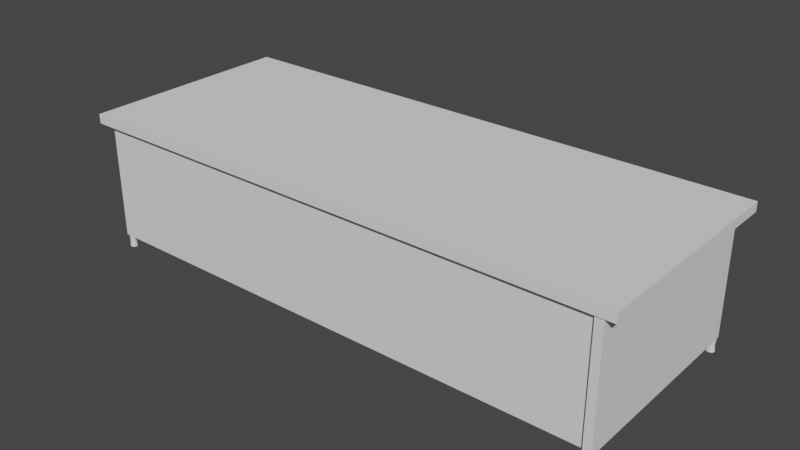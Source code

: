 # Source: Masa.blend  (saved by Blender 2.93.20; exported with 4.5.12 LTS)
import bpy
from mathutils import Matrix  # noqa: F401  (used for matrix-valued properties, if any)

bpy.ops.wm.read_factory_settings(use_empty=True)
scene = bpy.context.scene
scene.name = 'Scene'

# ---- collections
col_collection = bpy.data.collections.new('Collection'); scene.collection.children.link(col_collection)

# ---- world
world_world = bpy.data.worlds.new('World'); scene.world = world_world
world_world.use_nodes = True; world_world.node_tree.nodes.clear()
_N = world_world.node_tree.nodes; _L = world_world.node_tree.links
n0 = _N.new('ShaderNodeOutputWorld'); n0.name = 'World Output'; n0.location = (300, 300)
n1 = _N.new('ShaderNodeBackground'); n1.name = 'Background'; n1.location = (10, 300)
n1.inputs[0].default_value = (0.05088, 0.05088, 0.05088, 1.0)
_L.new(n1.outputs[0], n0.inputs[0])
n0.is_active_output = True
world_world.color = (0.05088, 0.05088, 0.05088)
world_world.use_sun_shadow = False
world_world.sun_shadow_jitter_overblur = 0.0

# ---- meshes
me_cube_009 = bpy.data.meshes.new('Cube.009')
me_cube_009.from_pydata([(-1.0, -1.0, -1.0), (-1.0, -1.0, 28.71), (-1.0, 1.0, -1.0), (-1.0, 1.0, 28.71), (1.0, -1.0, -1.0), (1.0, -1.0, 28.71), (1.0, 1.0, -1.0), (1.0, 1.0, 28.71), (133.9, -1.763, -4.287), (134.1, -1.605, -4.287), (134.3, -1.369, -4.287), (134.4, -1.091, -4.287), (134.3, -0.8119, -4.287), (134.1, -0.5757, -4.287), (133.9, -0.4178, -4.287), (133.5, -0.3624, -4.287), (133.2, -0.4178, -4.287), (132.9, -0.5757, -4.287), (132.8, -0.8119, -4.287), (132.7, -1.091, -4.287), (132.8, -1.369, -4.287), (132.9, -1.605, -4.287), (133.2, -1.763, -4.287), (133.5, -1.819, -4.287), (-1.0, -50.93, -1.0), (-1.0, -50.93, 28.71), (-1.0, -48.93, -1.0), (-1.0, -48.93, 28.71), (132.6, -50.93, -1.0), (132.6, -50.93, 28.71), (1.0, -48.93, -1.0), (1.0, -48.93, 28.71), (-0.06603, 0.8986, -4.215), (-0.06603, 0.8986, -1.074), (0.3155, 0.8254, -4.215), (0.3155, 0.8254, -1.074), (0.639, 0.617, -4.215), (0.639, 0.617, -1.074), (0.8551, 0.3052, -4.215), (0.8551, 0.3052, -1.074), (0.931, -0.06262, -4.215), (0.931, -0.06262, -1.074), (0.8551, -0.4305, -4.215), (0.8551, -0.4305, -1.074), (0.639, -0.7423, -4.215), (0.639, -0.7423, -1.074), (0.3155, -0.9506, -4.215), (0.3155, -0.9506, -1.074), (-0.06603, -1.024, -4.215), (-0.06603, -1.024, -1.074), (-0.4476, -0.9506, -4.215), (-0.4476, -0.9506, -1.074), (-0.771, -0.7423, -4.215), (-0.771, -0.7423, -1.074), (-0.9872, -0.4305, -4.215), (-0.9872, -0.4305, -1.074), (-1.063, -0.06262, -4.215), (-1.063, -0.06262, -1.074), (-0.9872, 0.3052, -4.215), (-0.9872, 0.3052, -1.074), (-0.771, 0.617, -4.215), (-0.771, 0.617, -1.074), (-0.4476, 0.8254, -4.215), (-0.4476, 0.8254, -1.074), (-0.06603, 0.7547, -2.633), (0.2584, 0.6925, -2.633), (0.5335, 0.5153, -2.633), (0.7173, 0.2502, -2.633), (0.7818, -0.06262, -2.633), (0.7173, -0.3754, -2.633), (0.5335, -0.6406, -2.633), (0.2584, -0.8178, -2.633), (-0.06603, -0.88, -2.633), (-0.3905, -0.8178, -2.633), (-0.6655, -0.6406, -2.633), (-0.8493, -0.3754, -2.633), (-0.9139, -0.06262, -2.633), (-0.8493, 0.2502, -2.633), (-0.6655, 0.5153, -2.633), (-0.3905, 0.6925, -2.633), (-0.06603, 0.8227, -0.9815), (0.2854, 0.7553, -0.9815), (0.5833, 0.5634, -0.9815), (0.7824, 0.2762, -0.9815), (0.8523, -0.06262, -0.9815), (0.7824, -0.4014, -0.9815), (0.5833, -0.6886, -0.9815), (0.2854, -0.8805, -0.9815), (-0.06603, -0.9479, -0.9815), (-0.4174, -0.8805, -0.9815), (-0.7154, -0.6886, -0.9815), (-0.9144, -0.4014, -0.9815), (-0.9843, -0.06262, -0.9815), (-0.9144, 0.2762, -0.9815), (-0.7154, 0.5634, -0.9815), (-0.4174, 0.7553, -0.9815), (-0.06603, 0.7413, -4.287), (0.2531, 0.6802, -4.287), (0.5237, 0.5059, -4.287), (0.7044, 0.245, -4.287), (0.7679, -0.06262, -4.287), (0.7044, -0.3703, -4.287), (0.5237, -0.6311, -4.287), (0.2531, -0.8054, -4.287), (-0.06603, -0.8666, -4.287), (-0.3852, -0.8054, -4.287), (-0.6557, -0.6311, -4.287), (-0.8365, -0.3703, -4.287), (-0.9, -0.06262, -4.287), (-0.8365, 0.245, -4.287), (-0.6557, 0.5059, -4.287), (-0.3852, 0.6802, -4.287), (133.9, -1.831, -0.9815), (134.2, -1.658, -0.9815), (134.4, -1.397, -0.9815), (134.4, -1.091, -0.9815), (134.4, -0.7837, -0.9815), (134.2, -0.5236, -0.9815), (133.9, -0.3498, -0.9815), (133.5, -0.2888, -0.9815), (133.2, -0.3498, -0.9815), (132.9, -0.5236, -0.9815), (132.7, -0.7837, -0.9815), (132.6, -1.091, -0.9815), (132.7, -1.397, -0.9815), (132.9, -1.658, -0.9815), (133.2, -1.831, -0.9815), (133.5, -1.892, -0.9815), (133.9, -1.774, -2.633), (134.1, -1.614, -2.633), (134.3, -1.374, -2.633), (134.4, -1.091, -2.633), (134.3, -0.8073, -2.633), (134.1, -0.5671, -2.633), (133.9, -0.4066, -2.633), (133.5, -0.3503, -2.633), (133.2, -0.4066, -2.633), (132.9, -0.5671, -2.633), (132.7, -0.8073, -2.633), (132.7, -1.091, -2.633), (132.7, -1.374, -2.633), (132.9, -1.614, -2.633), (133.2, -1.774, -2.633), (133.5, -1.831, -2.633), (133.9, -1.895, -1.074), (133.9, -1.895, -4.215), (134.2, -1.706, -1.074), (134.2, -1.706, -4.215), (134.5, -1.424, -1.074), (134.5, -1.424, -4.215), (134.5, -1.091, -1.074), (134.5, -1.091, -4.215), (134.5, -0.7574, -1.074), (134.5, -0.7574, -4.215), (134.2, -0.475, -1.074), (134.2, -0.475, -4.215), (133.9, -0.2863, -1.074), (133.9, -0.2863, -4.215), (133.5, -0.22, -1.074), (133.5, -0.22, -4.215), (133.1, -0.2863, -1.074), (133.1, -0.2863, -4.215), (132.8, -0.475, -1.074), (132.8, -0.475, -4.215), (132.6, -0.7574, -1.074), (132.6, -0.7574, -4.215), (132.5, -1.091, -1.074), (132.5, -1.091, -4.215), (132.6, -1.424, -1.074), (132.6, -1.424, -4.215), (132.8, -1.706, -1.074), (132.8, -1.706, -4.215), (133.1, -1.895, -1.074), (133.1, -1.895, -4.215), (133.5, -1.961, -1.074), (133.5, -1.961, -4.215), (133.9, -51.72, -4.287), (134.1, -51.56, -4.287), (134.3, -51.31, -4.287), (134.4, -51.01, -4.287), (134.3, -50.72, -4.287), (134.1, -50.47, -4.287), (133.9, -50.3, -4.287), (133.5, -50.24, -4.287), (133.2, -50.3, -4.287), (132.9, -50.47, -4.287), (132.8, -50.72, -4.287), (132.7, -51.01, -4.287), (132.8, -51.31, -4.287), (132.9, -51.56, -4.287), (133.2, -51.72, -4.287), (133.5, -51.78, -4.287), (-0.06603, -49.08, -4.215), (-0.06603, -49.08, -1.074), (0.3155, -49.15, -4.215), (0.3155, -49.15, -1.074), (0.639, -49.35, -4.215), (0.639, -49.35, -1.074), (0.8551, -49.64, -4.215), (0.8551, -49.64, -1.074), (0.931, -49.98, -4.215), (0.931, -49.98, -1.074), (0.8551, -50.33, -4.215), (0.8551, -50.33, -1.074), (0.639, -50.62, -4.215), (0.639, -50.62, -1.074), (0.3155, -50.81, -4.215), (0.3155, -50.81, -1.074), (-0.06603, -50.88, -4.215), (-0.06603, -50.88, -1.074), (-0.4476, -50.81, -4.215), (-0.4476, -50.81, -1.074), (-0.771, -50.62, -4.215), (-0.771, -50.62, -1.074), (-0.9872, -50.33, -4.215), (-0.9872, -50.33, -1.074), (-1.063, -49.98, -4.215), (-1.063, -49.98, -1.074), (-0.9872, -49.64, -4.215), (-0.9872, -49.64, -1.074), (-0.771, -49.35, -4.215), (-0.771, -49.35, -1.074), (-0.4476, -49.15, -4.215), (-0.4476, -49.15, -1.074), (-0.06603, -49.22, -2.633), (0.2584, -49.28, -2.633), (0.5335, -49.44, -2.633), (0.7173, -49.69, -2.633), (0.7818, -49.98, -2.633), (0.7173, -50.28, -2.633), (0.5335, -50.52, -2.633), (0.2584, -50.69, -2.633), (-0.06603, -50.75, -2.633), (-0.3905, -50.69, -2.633), (-0.6655, -50.52, -2.633), (-0.8493, -50.28, -2.633), (-0.9139, -49.98, -2.633), (-0.8493, -49.69, -2.633), (-0.6655, -49.44, -2.633), (-0.3905, -49.28, -2.633), (-0.06603, -49.16, -0.9815), (0.2854, -49.22, -0.9815), (0.5833, -49.4, -0.9815), (0.7824, -49.67, -0.9815), (0.8523, -49.98, -0.9815), (0.7824, -50.3, -0.9815), (0.5833, -50.57, -0.9815), (0.2854, -50.75, -0.9815), (-0.06603, -50.81, -0.9815), (-0.4174, -50.75, -0.9815), (-0.7154, -50.57, -0.9815), (-0.9144, -50.3, -0.9815), (-0.9843, -49.98, -0.9815), (-0.9144, -49.67, -0.9815), (-0.7154, -49.4, -0.9815), (-0.4174, -49.22, -0.9815), (-0.06603, -49.23, -4.287), (0.2531, -49.29, -4.287), (0.5237, -49.45, -4.287), (0.7044, -49.7, -4.287), (0.7679, -49.98, -4.287), (0.7044, -50.27, -4.287), (0.5237, -50.52, -4.287), (0.2531, -50.68, -4.287), (-0.06603, -50.74, -4.287), (-0.3852, -50.68, -4.287), (-0.6557, -50.52, -4.287), (-0.8365, -50.27, -4.287), (-0.9, -49.98, -4.287), (-0.8365, -49.7, -4.287), (-0.6557, -49.45, -4.287), (-0.3852, -49.29, -4.287), (133.9, -51.8, -0.9815), (134.2, -51.61, -0.9815), (134.4, -51.34, -0.9815), (134.4, -51.01, -0.9815), (134.4, -50.69, -0.9815), (134.2, -50.41, -0.9815), (133.9, -50.23, -0.9815), (133.5, -50.16, -0.9815), (133.2, -50.23, -0.9815), (132.9, -50.41, -0.9815), (132.7, -50.69, -0.9815), (132.6, -51.01, -0.9815), (132.7, -51.34, -0.9815), (132.9, -51.61, -0.9815), (133.2, -51.8, -0.9815), (133.5, -51.86, -0.9815), (133.9, -51.74, -2.633), (134.1, -51.57, -2.633), (134.3, -51.31, -2.633), (134.4, -51.01, -2.633), (134.3, -50.71, -2.633), (134.1, -50.46, -2.633), (133.9, -50.29, -2.633), (133.5, -50.23, -2.633), (133.2, -50.29, -2.633), (132.9, -50.46, -2.633), (132.7, -50.71, -2.633), (132.7, -51.01, -2.633), (132.7, -51.31, -2.633), (132.9, -51.57, -2.633), (133.2, -51.74, -2.633), (133.5, -51.79, -2.633), (133.9, -51.86, -1.074), (133.9, -51.86, -4.215), (134.2, -51.66, -1.074), (134.2, -51.66, -4.215), (134.5, -51.36, -1.074), (134.5, -51.36, -4.215), (134.5, -51.01, -1.074), (134.5, -51.01, -4.215), (134.5, -50.66, -1.074), (134.5, -50.66, -4.215), (134.2, -50.36, -1.074), (134.2, -50.36, -4.215), (133.9, -50.16, -1.074), (133.9, -50.16, -4.215), (133.5, -50.09, -1.074), (133.5, -50.09, -4.215), (133.1, -50.16, -1.074), (133.1, -50.16, -4.215), (132.8, -50.36, -1.074), (132.8, -50.36, -4.215), (132.6, -50.66, -1.074), (132.6, -50.66, -4.215), (132.5, -51.01, -1.074), (132.5, -51.01, -4.215), (132.6, -51.36, -1.074), (132.6, -51.36, -4.215), (132.8, -51.66, -1.074), (132.8, -51.66, -4.215), (133.1, -51.86, -1.074), (133.1, -51.86, -4.215), (133.5, -51.93, -1.074), (133.5, -51.93, -4.215), (132.5, -2.145, 28.71), (132.5, -2.145, -1.0), (132.5, -0.1448, 28.71), (132.5, -0.1448, -1.0), (134.5, -2.145, 28.71), (134.5, -2.145, -1.0), (134.5, -0.1448, 28.71), (134.5, -0.1448, -1.0), (132.5, -52.07, 28.71), (132.5, -52.07, -1.0), (132.5, -50.07, 28.71), (132.5, -50.07, -1.0), (134.5, -52.07, 28.71), (134.5, -52.07, -1.0), (134.5, -50.07, 28.71), (134.5, -50.07, -1.0), (-0.5263, 1.0, -1.0), (-0.5263, 1.0, 28.71), (-0.5263, -1.0, -1.0), (-0.5263, -1.0, 28.71), (-1.0, -48.97, -1.0), (-1.0, -48.97, 28.71), (-0.5263, -48.97, 28.71), (-0.5263, -48.97, -1.0), (-1.0, -50.49, -1.0), (-1.0, -50.49, 28.71), (132.6, -50.49, -1.0), (132.6, -50.49, 28.71), (134.0, -52.07, -1.0), (134.0, -52.07, 28.71), (134.0, -50.07, -1.0), (134.0, -50.07, 28.71), (134.5, -2.103, -1.0), (134.5, -2.103, 28.71), (134.0, -2.103, 28.71), (134.0, -2.103, -1.0), (134.5, -0.5863, -1.0), (134.5, -0.5863, 28.71), (132.5, -0.5863, -1.0), (132.5, -0.5863, 28.71)], [], [(0, 1, 3, 2), (352, 353, 7, 6), (6, 7, 5, 4), (354, 355, 358, 359), (352, 6, 4, 354), (353, 3, 1, 355), (163, 161, 16, 17), (159, 157, 14, 15), (169, 167, 19, 20), (173, 171, 21, 22), (153, 151, 11, 12), (149, 147, 9, 10), (155, 153, 12, 13), (175, 173, 22, 23), (161, 159, 15, 16), (165, 163, 17, 18), (145, 175, 23, 8), (151, 149, 10, 11), (360, 361, 27, 26), (26, 27, 31, 30), (362, 363, 29, 28), (28, 29, 25, 24), (360, 362, 28, 24), (363, 361, 25, 29), (64, 33, 35, 65), (65, 35, 37, 66), (66, 37, 39, 67), (67, 39, 41, 68), (68, 41, 43, 69), (69, 43, 45, 70), (70, 45, 47, 71), (71, 47, 49, 72), (72, 49, 51, 73), (73, 51, 53, 74), (74, 53, 55, 75), (75, 55, 57, 76), (76, 57, 59, 77), (77, 59, 61, 78), (43, 41, 84, 85), (78, 61, 63, 79), (79, 63, 33, 64), (40, 42, 101, 100), (62, 79, 64, 32), (60, 78, 79, 62), (58, 77, 78, 60), (56, 76, 77, 58), (54, 75, 76, 56), (52, 74, 75, 54), (50, 73, 74, 52), (48, 72, 73, 50), (46, 71, 72, 48), (44, 70, 71, 46), (42, 69, 70, 44), (40, 68, 69, 42), (38, 67, 68, 40), (36, 66, 67, 38), (34, 65, 66, 36), (32, 64, 65, 34), (81, 80, 95, 94, 93, 92, 91, 90, 89, 88, 87, 86, 85, 84, 83, 82), (53, 51, 89, 90), (63, 61, 94, 95), (39, 37, 82, 83), (49, 47, 87, 88), (35, 33, 80, 81), (59, 57, 92, 93), (45, 43, 85, 86), (55, 53, 90, 91), (33, 63, 95, 80), (41, 39, 83, 84), (51, 49, 88, 89), (61, 59, 93, 94), (37, 35, 81, 82), (47, 45, 86, 87), (57, 55, 91, 92), (96, 97, 98, 99, 100, 101, 102, 103, 104, 105, 106, 107, 108, 109, 110, 111), (50, 52, 106, 105), (60, 62, 111, 110), (36, 38, 99, 98), (46, 48, 104, 103), (32, 34, 97, 96), (56, 58, 109, 108), (42, 44, 102, 101), (52, 54, 107, 106), (62, 32, 96, 111), (38, 40, 100, 99), (48, 50, 105, 104), (58, 60, 110, 109), (34, 36, 98, 97), (44, 46, 103, 102), (54, 56, 108, 107), (160, 162, 121, 120), (152, 154, 117, 116), (158, 160, 120, 119), (126, 127, 112, 113, 114, 115, 116, 117, 118, 119, 120, 121, 122, 123, 124, 125), (169, 140, 139, 167), (161, 136, 135, 159), (153, 132, 131, 151), (145, 128, 143, 175), (164, 166, 123, 122), (133, 154, 152, 132), (137, 162, 160, 136), (141, 170, 168, 140), (323, 321, 184, 185), (329, 327, 187, 188), (171, 141, 140, 169), (311, 309, 178, 179), (170, 172, 126, 125), (173, 142, 141, 171), (23, 22, 21, 20, 19, 18, 17, 16, 15, 14, 13, 12, 11, 10, 9, 8), (305, 335, 191, 176), (333, 331, 189, 190), (142, 172, 170, 141), (138, 164, 162, 137), (134, 156, 154, 133), (130, 148, 146, 129), (167, 165, 18, 19), (151, 131, 130, 149), (159, 135, 134, 157), (167, 139, 138, 165), (175, 143, 142, 173), (168, 170, 125, 124), (162, 164, 122, 121), (156, 158, 119, 118), (147, 145, 8, 9), (335, 333, 190, 191), (132, 152, 150, 131), (325, 323, 185, 186), (172, 174, 127, 126), (147, 129, 128, 145), (150, 152, 116, 115), (313, 311, 179, 180), (163, 137, 136, 161), (136, 160, 158, 135), (146, 148, 114, 113), (154, 156, 118, 117), (129, 146, 144, 128), (319, 317, 182, 183), (174, 144, 112, 127), (155, 133, 132, 153), (140, 168, 166, 139), (321, 319, 183, 184), (131, 150, 148, 130), (315, 313, 180, 181), (148, 150, 115, 114), (149, 130, 129, 147), (171, 169, 20, 21), (143, 174, 172, 142), (165, 138, 137, 163), (135, 158, 156, 134), (157, 155, 13, 14), (144, 146, 113, 112), (128, 144, 174, 143), (309, 307, 177, 178), (166, 168, 124, 123), (157, 134, 133, 155), (139, 166, 164, 138), (224, 193, 195, 225), (225, 195, 197, 226), (226, 197, 199, 227), (227, 199, 201, 228), (228, 201, 203, 229), (229, 203, 205, 230), (230, 205, 207, 231), (231, 207, 209, 232), (232, 209, 211, 233), (233, 211, 213, 234), (234, 213, 215, 235), (235, 215, 217, 236), (236, 217, 219, 237), (237, 219, 221, 238), (203, 201, 244, 245), (238, 221, 223, 239), (239, 223, 193, 224), (200, 202, 261, 260), (222, 239, 224, 192), (220, 238, 239, 222), (218, 237, 238, 220), (216, 236, 237, 218), (214, 235, 236, 216), (212, 234, 235, 214), (210, 233, 234, 212), (208, 232, 233, 210), (206, 231, 232, 208), (204, 230, 231, 206), (202, 229, 230, 204), (200, 228, 229, 202), (198, 227, 228, 200), (196, 226, 227, 198), (194, 225, 226, 196), (192, 224, 225, 194), (241, 240, 255, 254, 253, 252, 251, 250, 249, 248, 247, 246, 245, 244, 243, 242), (213, 211, 249, 250), (223, 221, 254, 255), (199, 197, 242, 243), (209, 207, 247, 248), (195, 193, 240, 241), (219, 217, 252, 253), (205, 203, 245, 246), (215, 213, 250, 251), (193, 223, 255, 240), (201, 199, 243, 244), (211, 209, 248, 249), (221, 219, 253, 254), (197, 195, 241, 242), (207, 205, 246, 247), (217, 215, 251, 252), (256, 257, 258, 259, 260, 261, 262, 263, 264, 265, 266, 267, 268, 269, 270, 271), (210, 212, 266, 265), (220, 222, 271, 270), (196, 198, 259, 258), (206, 208, 264, 263), (192, 194, 257, 256), (216, 218, 269, 268), (202, 204, 262, 261), (212, 214, 267, 266), (222, 192, 256, 271), (198, 200, 260, 259), (208, 210, 265, 264), (218, 220, 270, 269), (194, 196, 258, 257), (204, 206, 263, 262), (214, 216, 268, 267), (320, 322, 281, 280), (312, 314, 277, 276), (318, 320, 280, 279), (286, 287, 272, 273, 274, 275, 276, 277, 278, 279, 280, 281, 282, 283, 284, 285), (329, 300, 299, 327), (321, 296, 295, 319), (313, 292, 291, 311), (305, 288, 303, 335), (324, 326, 283, 282), (293, 314, 312, 292), (297, 322, 320, 296), (301, 330, 328, 300), (372, 374, 339, 343), (372, 373, 340, 341), (331, 301, 300, 329), (345, 344, 346, 347), (330, 332, 286, 285), (333, 302, 301, 331), (191, 190, 189, 188, 187, 186, 185, 184, 183, 182, 181, 180, 179, 178, 177, 176), (365, 348, 350, 367), (339, 338, 342, 343), (302, 332, 330, 301), (298, 324, 322, 297), (294, 316, 314, 293), (290, 308, 306, 289), (327, 325, 186, 187), (311, 291, 290, 309), (319, 295, 294, 317), (327, 299, 298, 325), (335, 303, 302, 333), (328, 330, 285, 284), (322, 324, 282, 281), (316, 318, 279, 278), (307, 305, 176, 177), (364, 365, 344, 345), (292, 312, 310, 291), (366, 367, 370, 371), (332, 334, 287, 286), (307, 289, 288, 305), (310, 312, 276, 275), (375, 373, 342, 338), (323, 297, 296, 321), (296, 320, 318, 295), (306, 308, 274, 273), (314, 316, 278, 277), (289, 306, 304, 288), (341, 340, 336, 337), (334, 304, 272, 287), (315, 293, 292, 313), (300, 328, 326, 299), (351, 350, 348, 349), (291, 310, 308, 290), (364, 345, 347, 366), (308, 310, 275, 274), (309, 290, 289, 307), (331, 329, 188, 189), (303, 334, 332, 302), (325, 298, 297, 323), (295, 318, 316, 294), (317, 315, 181, 182), (304, 306, 273, 272), (288, 304, 334, 303), (374, 375, 338, 339), (326, 328, 284, 283), (317, 294, 293, 315), (299, 326, 324, 298), (7, 353, 355, 5), (2, 352, 354, 0), (4, 5, 355, 354), (2, 3, 353, 352), (359, 358, 357, 356), (1, 0, 356, 357), (0, 354, 359, 356), (355, 1, 357, 358), (31, 27, 361, 363), (26, 30, 362, 360), (30, 31, 363, 362), (24, 25, 361, 360), (344, 365, 367, 346), (349, 364, 366, 351), (347, 346, 367, 366), (349, 348, 365, 364), (371, 370, 369, 368), (350, 351, 368, 369), (351, 366, 371, 368), (367, 350, 369, 370), (336, 340, 373, 375), (341, 337, 374, 372), (337, 336, 375, 374), (343, 342, 373, 372)])
_uv = me_cube_009.uv_layers.new(name='UVMap')
_uv.uv.foreach_set('vector', [0.375, 0.0, 0.625, 0.0, 0.625, 0.25, 0.375, 0.25, 0.375, 0.3092, 0.625, 0.3092, 0.625, 0.5, 0.375, 0.5, 0.375, 0.5, 0.625, 0.5, 0.625, 0.75, 0.375, 0.75, 0.375, 0.9408, 0.625, 0.9408, 0.625, 0.9408, 0.375, 0.9408, 0.1842, 0.5, 0.375, 0.5, 0.375, 0.75, 0.1842, 0.75, 0.8158, 0.5, 0.875, 0.5, 0.875, 0.75, 0.8158, 0.75, 0.625, 0.5, 0.5625, 0.5, 0.5625, 0.5, 0.625, 0.5, 0.5, 0.5, 0.4375, 0.5, 0.4375, 0.5, 0.5, 0.5, 0.8125, 0.5, 0.75, 0.5, 0.75, 0.5, 0.8125, 0.5, 0.9375, 0.5, 0.875, 0.5, 0.875, 0.5, 0.9375, 0.5, 0.3125, 0.5, 0.25, 0.5, 0.25, 0.5, 0.3125, 0.5, 0.1875, 0.5, 0.125, 0.5, 0.125, 0.5, 0.1875, 0.5, 0.375, 0.5, 0.3125, 0.5, 0.3125, 0.5, 0.375, 0.5, 1.0, 0.5, 0.9375, 0.5, 0.9375, 0.5, 1.0, 0.5, 0.5625, 0.5, 0.5, 0.5, 0.5, 0.5, 0.5625, 0.5, 0.6875, 0.5, 0.625, 0.5, 0.625, 0.5, 0.6875, 0.5, 0.0625, 0.5, 0.0, 0.5, 0.0, 0.5, 0.0625, 0.5, 0.25, 0.5, 0.1875, 0.5, 0.1875, 0.5, 0.25, 0.5, 0.375, 0.05518, 0.625, 0.05518, 0.625, 0.25, 0.375, 0.25, 0.375, 0.25, 0.625, 0.25, 0.625, 0.5, 0.375, 0.5, 0.375, 0.6948, 0.625, 0.6948, 0.625, 0.75, 0.375, 0.75, 0.375, 0.75, 0.625, 0.75, 0.625, 1.0, 0.375, 1.0, 0.125, 0.6948, 0.375, 0.6948, 0.375, 0.75, 0.125, 0.75, 0.625, 0.6948, 0.875, 0.6948, 0.875, 0.75, 0.625, 0.75, 1.0, 0.7518, 1.0, 1.0, 0.9375, 1.0, 0.9375, 0.7518, 0.9375, 0.7518, 0.9375, 1.0, 0.875, 1.0, 0.875, 0.7518, 0.875, 0.7518, 0.875, 1.0, 0.8125, 1.0, 0.8125, 0.7518, 0.8125, 0.7518, 0.8125, 1.0, 0.75, 1.0, 0.75, 0.7518, 0.75, 0.7518, 0.75, 1.0, 0.6875, 1.0, 0.6875, 0.7518, 0.6875, 0.7518, 0.6875, 1.0, 0.625, 1.0, 0.625, 0.7518, 0.625, 0.7518, 0.625, 1.0, 0.5625, 1.0, 0.5625, 0.7518, 0.5625, 0.7518, 0.5625, 1.0, 0.5, 1.0, 0.5, 0.7518, 0.5, 0.7518, 0.5, 1.0, 0.4375, 1.0, 0.4375, 0.7518, 0.4375, 0.7518, 0.4375, 1.0, 0.375, 1.0, 0.375, 0.7518, 0.375, 0.7518, 0.375, 1.0, 0.3125, 1.0, 0.3125, 0.7518, 0.3125, 0.7518, 0.3125, 1.0, 0.25, 1.0, 0.25, 0.7518, 0.25, 0.7518, 0.25, 1.0, 0.1875, 1.0, 0.1875, 0.7518, 0.1875, 0.7518, 0.1875, 1.0, 0.125, 1.0, 0.125, 0.7518, 0.6875, 1.0, 0.75, 1.0, 0.75, 1.0, 0.6875, 1.0, 0.125, 0.7518, 0.125, 1.0, 0.0625, 1.0, 0.0625, 0.7518, 0.0625, 0.7518, 0.0625, 1.0, 0.0, 1.0, 0.0, 0.7518, 0.75, 0.5, 0.6875, 0.5, 0.6875, 0.5, 0.75, 0.5, 0.0625, 0.5, 0.0625, 0.7518, 0.0, 0.7518, 0.0, 0.5, 0.125, 0.5, 0.125, 0.7518, 0.0625, 0.7518, 0.0625, 0.5, 0.1875, 0.5, 0.1875, 0.7518, 0.125, 0.7518, 0.125, 0.5, 0.25, 0.5, 0.25, 0.7518, 0.1875, 0.7518, 0.1875, 0.5, 0.3125, 0.5, 0.3125, 0.7518, 0.25, 0.7518, 0.25, 0.5, 0.375, 0.5, 0.375, 0.7518, 0.3125, 0.7518, 0.3125, 0.5, 0.4375, 0.5, 0.4375, 0.7518, 0.375, 0.7518, 0.375, 0.5, 0.5, 0.5, 0.5, 0.7518, 0.4375, 0.7518, 0.4375, 0.5, 0.5625, 0.5, 0.5625, 0.7518, 0.5, 0.7518, 0.5, 0.5, 0.625, 0.5, 0.625, 0.7518, 0.5625, 0.7518, 0.5625, 0.5, 0.6875, 0.5, 0.6875, 0.7518, 0.625, 0.7518, 0.625, 0.5, 0.75, 0.5, 0.75, 0.7518, 0.6875, 0.7518, 0.6875, 0.5, 0.8125, 0.5, 0.8125, 0.7518, 0.75, 0.7518, 0.75, 0.5, 0.875, 0.5, 0.875, 0.7518, 0.8125, 0.7518, 0.8125, 0.5, 0.9375, 0.5, 0.9375, 0.7518, 0.875, 0.7518, 0.875, 0.5, 1.0, 0.5, 1.0, 0.7518, 0.9375, 0.7518, 0.9375, 0.5, 0.3418, 0.4717, 0.25, 0.49, 0.1582, 0.4717, 0.08029, 0.4197, 0.02827, 0.3418, 0.01, 0.25, 0.02827, 0.1582, 0.08029, 0.08029, 0.1582, 0.02827, 0.25, 0.01, 0.3418, 0.02827, 0.4197, 0.08029, 0.4717, 0.1582, 0.49, 0.25, 0.4717, 0.3418, 0.4197, 0.4197, 0.375, 1.0, 0.4375, 1.0, 0.4375, 1.0, 0.375, 1.0, 0.0625, 1.0, 0.125, 1.0, 0.125, 1.0, 0.0625, 1.0, 0.8125, 1.0, 0.875, 1.0, 0.875, 1.0, 0.8125, 1.0, 0.5, 1.0, 0.5625, 1.0, 0.5625, 1.0, 0.5, 1.0, 0.9375, 1.0, 1.0, 1.0, 1.0, 1.0, 0.9375, 1.0, 0.1875, 1.0, 0.25, 1.0, 0.25, 1.0, 0.1875, 1.0, 0.625, 1.0, 0.6875, 1.0, 0.6875, 1.0, 0.625, 1.0, 0.3125, 1.0, 0.375, 1.0, 0.375, 1.0, 0.3125, 1.0, 0.0, 1.0, 0.0625, 1.0, 0.0625, 1.0, 0.0, 1.0, 0.75, 1.0, 0.8125, 1.0, 0.8125, 1.0, 0.75, 1.0, 0.4375, 1.0, 0.5, 1.0, 0.5, 1.0, 0.4375, 1.0, 0.125, 1.0, 0.1875, 1.0, 0.1875, 1.0, 0.125, 1.0, 0.875, 1.0, 0.9375, 1.0, 0.9375, 1.0, 0.875, 1.0, 0.5625, 1.0, 0.625, 1.0, 0.625, 1.0, 0.5625, 1.0, 0.25, 1.0, 0.3125, 1.0, 0.3125, 1.0, 0.25, 1.0, 0.75, 0.49, 0.8418, 0.4717, 0.9197, 0.4197, 0.9717, 0.3418, 0.99, 0.25, 0.9717, 0.1582, 0.9197, 0.08029, 0.8418, 0.02827, 0.75, 0.01, 0.6582, 0.02827, 0.5803, 0.08029, 0.5283, 0.1582, 0.51, 0.25, 0.5283, 0.3418, 0.5803, 0.4197, 0.6582, 0.4717, 0.4375, 0.5, 0.375, 0.5, 0.375, 0.5, 0.4375, 0.5, 0.125, 0.5, 0.0625, 0.5, 0.0625, 0.5, 0.125, 0.5, 0.875, 0.5, 0.8125, 0.5, 0.8125, 0.5, 0.875, 0.5, 0.5625, 0.5, 0.5, 0.5, 0.5, 0.5, 0.5625, 0.5, 1.0, 0.5, 0.9375, 0.5, 0.9375, 0.5, 1.0, 0.5, 0.25, 0.5, 0.1875, 0.5, 0.1875, 0.5, 0.25, 0.5, 0.6875, 0.5, 0.625, 0.5, 0.625, 0.5, 0.6875, 0.5, 0.375, 0.5, 0.3125, 0.5, 0.3125, 0.5, 0.375, 0.5, 0.0625, 0.5, 0.0, 0.5, 0.0, 0.5, 0.0625, 0.5, 0.8125, 0.5, 0.75, 0.5, 0.75, 0.5, 0.8125, 0.5, 0.5, 0.5, 0.4375, 0.5, 0.4375, 0.5, 0.5, 0.5, 0.1875, 0.5, 0.125, 0.5, 0.125, 0.5, 0.1875, 0.5, 0.9375, 0.5, 0.875, 0.5, 0.875, 0.5, 0.9375, 0.5, 0.625, 0.5, 0.5625, 0.5, 0.5625, 0.5, 0.625, 0.5, 0.3125, 0.5, 0.25, 0.5, 0.25, 0.5, 0.3125, 0.5, 0.5625, 1.0, 0.625, 1.0, 0.625, 1.0, 0.5625, 1.0, 0.3125, 1.0, 0.375, 1.0, 0.375, 1.0, 0.3125, 1.0, 0.5, 1.0, 0.5625, 1.0, 0.5625, 1.0, 0.5, 1.0, 0.3418, 0.4717, 0.25, 0.49, 0.1582, 0.4717, 0.08029, 0.4197, 0.02827, 0.3418, 0.01, 0.25, 0.02827, 0.1582, 0.08029, 0.08029, 0.1582, 0.02827, 0.25, 0.01, 0.3418, 0.02827, 0.4197, 0.08029, 0.4717, 0.1582, 0.49, 0.25, 0.4717, 0.3418, 0.4197, 0.4197, 0.8125, 0.5, 0.8125, 0.7518, 0.75, 0.7518, 0.75, 0.5, 0.5625, 0.5, 0.5625, 0.7518, 0.5, 0.7518, 0.5, 0.5, 0.3125, 0.5, 0.3125, 0.7518, 0.25, 0.7518, 0.25, 0.5, 0.0625, 0.5, 0.0625, 0.7518, 0.0, 0.7518, 0.0, 0.5, 0.6875, 1.0, 0.75, 1.0, 0.75, 1.0, 0.6875, 1.0, 0.375, 0.7518, 0.375, 1.0, 0.3125, 1.0, 0.3125, 0.7518, 0.625, 0.7518, 0.625, 1.0, 0.5625, 1.0, 0.5625, 0.7518, 0.875, 0.7518, 0.875, 1.0, 0.8125, 1.0, 0.8125, 0.7518, 0.625, 0.5, 0.5625, 0.5, 0.5625, 0.5, 0.625, 0.5, 0.8125, 0.5, 0.75, 0.5, 0.75, 0.5, 0.8125, 0.5, 0.875, 0.5, 0.875, 0.7518, 0.8125, 0.7518, 0.8125, 0.5, 0.25, 0.5, 0.1875, 0.5, 0.1875, 0.5, 0.25, 0.5, 0.875, 1.0, 0.9375, 1.0, 0.9375, 1.0, 0.875, 1.0, 0.9375, 0.5, 0.9375, 0.7518, 0.875, 0.7518, 0.875, 0.5, 0.75, 0.49, 0.8418, 0.4717, 0.9197, 0.4197, 0.9717, 0.3418, 0.99, 0.25, 0.9717, 0.1582, 0.9197, 0.08029, 0.8418, 0.02827, 0.75, 0.01, 0.6582, 0.02827, 0.5803, 0.08029, 0.5283, 0.1582, 0.51, 0.25, 0.5283, 0.3418, 0.5803, 0.4197, 0.6582, 0.4717, 0.0625, 0.5, 0.0, 0.5, 0.0, 0.5, 0.0625, 0.5, 0.9375, 0.5, 0.875, 0.5, 0.875, 0.5, 0.9375, 0.5, 0.9375, 0.7518, 0.9375, 1.0, 0.875, 1.0, 0.875, 0.7518, 0.6875, 0.7518, 0.6875, 1.0, 0.625, 1.0, 0.625, 0.7518, 0.4375, 0.7518, 0.4375, 1.0, 0.375, 1.0, 0.375, 0.7518, 0.1875, 0.7518, 0.1875, 1.0, 0.125, 1.0, 0.125, 0.7518, 0.75, 0.5, 0.6875, 0.5, 0.6875, 0.5, 0.75, 0.5, 0.25, 0.5, 0.25, 0.7518, 0.1875, 0.7518, 0.1875, 0.5, 0.5, 0.5, 0.5, 0.7518, 0.4375, 0.7518, 0.4375, 0.5, 0.75, 0.5, 0.75, 0.7518, 0.6875, 0.7518, 0.6875, 0.5, 1.0, 0.5, 1.0, 0.7518, 0.9375, 0.7518, 0.9375, 0.5, 0.8125, 1.0, 0.875, 1.0, 0.875, 1.0, 0.8125, 1.0, 0.625, 1.0, 0.6875, 1.0, 0.6875, 1.0, 0.625, 1.0, 0.4375, 1.0, 0.5, 1.0, 0.5, 1.0, 0.4375, 1.0, 0.125, 0.5, 0.0625, 0.5, 0.0625, 0.5, 0.125, 0.5, 1.0, 0.5, 0.9375, 0.5, 0.9375, 0.5, 1.0, 0.5, 0.3125, 0.7518, 0.3125, 1.0, 0.25, 1.0, 0.25, 0.7518, 0.6875, 0.5, 0.625, 0.5, 0.625, 0.5, 0.6875, 0.5, 0.9375, 1.0, 1.0, 1.0, 1.0, 1.0, 0.9375, 1.0, 0.125, 0.5, 0.125, 0.7518, 0.0625, 0.7518, 0.0625, 0.5, 0.25, 1.0, 0.3125, 1.0, 0.3125, 1.0, 0.25, 1.0, 0.3125, 0.5, 0.25, 0.5, 0.25, 0.5, 0.3125, 0.5, 0.625, 0.5, 0.625, 0.7518, 0.5625, 0.7518, 0.5625, 0.5, 0.5625, 0.7518, 0.5625, 1.0, 0.5, 1.0, 0.5, 0.7518, 0.125, 1.0, 0.1875, 1.0, 0.1875, 1.0, 0.125, 1.0, 0.375, 1.0, 0.4375, 1.0, 0.4375, 1.0, 0.375, 1.0, 0.125, 0.7518, 0.125, 1.0, 0.0625, 1.0, 0.0625, 0.7518, 0.5, 0.5, 0.4375, 0.5, 0.4375, 0.5, 0.5, 0.5, 0.0, 1.0, 0.0625, 1.0, 0.0625, 1.0, 0.0, 1.0, 0.375, 0.5, 0.375, 0.7518, 0.3125, 0.7518, 0.3125, 0.5, 0.8125, 0.7518, 0.8125, 1.0, 0.75, 1.0, 0.75, 0.7518, 0.5625, 0.5, 0.5, 0.5, 0.5, 0.5, 0.5625, 0.5, 0.25, 0.7518, 0.25, 1.0, 0.1875, 1.0, 0.1875, 0.7518, 0.375, 0.5, 0.3125, 0.5, 0.3125, 0.5, 0.375, 0.5, 0.1875, 1.0, 0.25, 1.0, 0.25, 1.0, 0.1875, 1.0, 0.1875, 0.5, 0.1875, 0.7518, 0.125, 0.7518, 0.125, 0.5, 0.875, 0.5, 0.8125, 0.5, 0.8125, 0.5, 0.875, 0.5, 1.0, 0.7518, 1.0, 1.0, 0.9375, 1.0, 0.9375, 0.7518, 0.6875, 0.5, 0.6875, 0.7518, 0.625, 0.7518, 0.625, 0.5, 0.5, 0.7518, 0.5, 1.0, 0.4375, 1.0, 0.4375, 0.7518, 0.4375, 0.5, 0.375, 0.5, 0.375, 0.5, 0.4375, 0.5, 0.0625, 1.0, 0.125, 1.0, 0.125, 1.0, 0.0625, 1.0, 0.0625, 0.7518, 0.0625, 1.0, 0.0, 1.0, 0.0, 0.7518, 0.1875, 0.5, 0.125, 0.5, 0.125, 0.5, 0.1875, 0.5, 0.75, 1.0, 0.8125, 1.0, 0.8125, 1.0, 0.75, 1.0, 0.4375, 0.5, 0.4375, 0.7518, 0.375, 0.7518, 0.375, 0.5, 0.75, 0.7518, 0.75, 1.0, 0.6875, 1.0, 0.6875, 0.7518, 1.0, 0.7518, 1.0, 1.0, 0.9375, 1.0, 0.9375, 0.7518, 0.9375, 0.7518, 0.9375, 1.0, 0.875, 1.0, 0.875, 0.7518, 0.875, 0.7518, 0.875, 1.0, 0.8125, 1.0, 0.8125, 0.7518, 0.8125, 0.7518, 0.8125, 1.0, 0.75, 1.0, 0.75, 0.7518, 0.75, 0.7518, 0.75, 1.0, 0.6875, 1.0, 0.6875, 0.7518, 0.6875, 0.7518, 0.6875, 1.0, 0.625, 1.0, 0.625, 0.7518, 0.625, 0.7518, 0.625, 1.0, 0.5625, 1.0, 0.5625, 0.7518, 0.5625, 0.7518, 0.5625, 1.0, 0.5, 1.0, 0.5, 0.7518, 0.5, 0.7518, 0.5, 1.0, 0.4375, 1.0, 0.4375, 0.7518, 0.4375, 0.7518, 0.4375, 1.0, 0.375, 1.0, 0.375, 0.7518, 0.375, 0.7518, 0.375, 1.0, 0.3125, 1.0, 0.3125, 0.7518, 0.3125, 0.7518, 0.3125, 1.0, 0.25, 1.0, 0.25, 0.7518, 0.25, 0.7518, 0.25, 1.0, 0.1875, 1.0, 0.1875, 0.7518, 0.1875, 0.7518, 0.1875, 1.0, 0.125, 1.0, 0.125, 0.7518, 0.6875, 1.0, 0.75, 1.0, 0.75, 1.0, 0.6875, 1.0, 0.125, 0.7518, 0.125, 1.0, 0.0625, 1.0, 0.0625, 0.7518, 0.0625, 0.7518, 0.0625, 1.0, 0.0, 1.0, 0.0, 0.7518, 0.75, 0.5, 0.6875, 0.5, 0.6875, 0.5, 0.75, 0.5, 0.0625, 0.5, 0.0625, 0.7518, 0.0, 0.7518, 0.0, 0.5, 0.125, 0.5, 0.125, 0.7518, 0.0625, 0.7518, 0.0625, 0.5, 0.1875, 0.5, 0.1875, 0.7518, 0.125, 0.7518, 0.125, 0.5, 0.25, 0.5, 0.25, 0.7518, 0.1875, 0.7518, 0.1875, 0.5, 0.3125, 0.5, 0.3125, 0.7518, 0.25, 0.7518, 0.25, 0.5, 0.375, 0.5, 0.375, 0.7518, 0.3125, 0.7518, 0.3125, 0.5, 0.4375, 0.5, 0.4375, 0.7518, 0.375, 0.7518, 0.375, 0.5, 0.5, 0.5, 0.5, 0.7518, 0.4375, 0.7518, 0.4375, 0.5, 0.5625, 0.5, 0.5625, 0.7518, 0.5, 0.7518, 0.5, 0.5, 0.625, 0.5, 0.625, 0.7518, 0.5625, 0.7518, 0.5625, 0.5, 0.6875, 0.5, 0.6875, 0.7518, 0.625, 0.7518, 0.625, 0.5, 0.75, 0.5, 0.75, 0.7518, 0.6875, 0.7518, 0.6875, 0.5, 0.8125, 0.5, 0.8125, 0.7518, 0.75, 0.7518, 0.75, 0.5, 0.875, 0.5, 0.875, 0.7518, 0.8125, 0.7518, 0.8125, 0.5, 0.9375, 0.5, 0.9375, 0.7518, 0.875, 0.7518, 0.875, 0.5, 1.0, 0.5, 1.0, 0.7518, 0.9375, 0.7518, 0.9375, 0.5, 0.3418, 0.4717, 0.25, 0.49, 0.1582, 0.4717, 0.08029, 0.4197, 0.02827, 0.3418, 0.01, 0.25, 0.02827, 0.1582, 0.08029, 0.08029, 0.1582, 0.02827, 0.25, 0.01, 0.3418, 0.02827, 0.4197, 0.08029, 0.4717, 0.1582, 0.49, 0.25, 0.4717, 0.3418, 0.4197, 0.4197, 0.375, 1.0, 0.4375, 1.0, 0.4375, 1.0, 0.375, 1.0, 0.0625, 1.0, 0.125, 1.0, 0.125, 1.0, 0.0625, 1.0, 0.8125, 1.0, 0.875, 1.0, 0.875, 1.0, 0.8125, 1.0, 0.5, 1.0, 0.5625, 1.0, 0.5625, 1.0, 0.5, 1.0, 0.9375, 1.0, 1.0, 1.0, 1.0, 1.0, 0.9375, 1.0, 0.1875, 1.0, 0.25, 1.0, 0.25, 1.0, 0.1875, 1.0, 0.625, 1.0, 0.6875, 1.0, 0.6875, 1.0, 0.625, 1.0, 0.3125, 1.0, 0.375, 1.0, 0.375, 1.0, 0.3125, 1.0, 0.0, 1.0, 0.0625, 1.0, 0.0625, 1.0, 0.0, 1.0, 0.75, 1.0, 0.8125, 1.0, 0.8125, 1.0, 0.75, 1.0, 0.4375, 1.0, 0.5, 1.0, 0.5, 1.0, 0.4375, 1.0, 0.125, 1.0, 0.1875, 1.0, 0.1875, 1.0, 0.125, 1.0, 0.875, 1.0, 0.9375, 1.0, 0.9375, 1.0, 0.875, 1.0, 0.5625, 1.0, 0.625, 1.0, 0.625, 1.0, 0.5625, 1.0, 0.25, 1.0, 0.3125, 1.0, 0.3125, 1.0, 0.25, 1.0, 0.75, 0.49, 0.8418, 0.4717, 0.9197, 0.4197, 0.9717, 0.3418, 0.99, 0.25, 0.9717, 0.1582, 0.9197, 0.08029, 0.8418, 0.02827, 0.75, 0.01, 0.6582, 0.02827, 0.5803, 0.08029, 0.5283, 0.1582, 0.51, 0.25, 0.5283, 0.3418, 0.5803, 0.4197, 0.6582, 0.4717, 0.4375, 0.5, 0.375, 0.5, 0.375, 0.5, 0.4375, 0.5, 0.125, 0.5, 0.0625, 0.5, 0.0625, 0.5, 0.125, 0.5, 0.875, 0.5, 0.8125, 0.5, 0.8125, 0.5, 0.875, 0.5, 0.5625, 0.5, 0.5, 0.5, 0.5, 0.5, 0.5625, 0.5, 1.0, 0.5, 0.9375, 0.5, 0.9375, 0.5, 1.0, 0.5, 0.25, 0.5, 0.1875, 0.5, 0.1875, 0.5, 0.25, 0.5, 0.6875, 0.5, 0.625, 0.5, 0.625, 0.5, 0.6875, 0.5, 0.375, 0.5, 0.3125, 0.5, 0.3125, 0.5, 0.375, 0.5, 0.0625, 0.5, 0.0, 0.5, 0.0, 0.5, 0.0625, 0.5, 0.8125, 0.5, 0.75, 0.5, 0.75, 0.5, 0.8125, 0.5, 0.5, 0.5, 0.4375, 0.5, 0.4375, 0.5, 0.5, 0.5, 0.1875, 0.5, 0.125, 0.5, 0.125, 0.5, 0.1875, 0.5, 0.9375, 0.5, 0.875, 0.5, 0.875, 0.5, 0.9375, 0.5, 0.625, 0.5, 0.5625, 0.5, 0.5625, 0.5, 0.625, 0.5, 0.3125, 0.5, 0.25, 0.5, 0.25, 0.5, 0.3125, 0.5, 0.5625, 1.0, 0.625, 1.0, 0.625, 1.0, 0.5625, 1.0, 0.3125, 1.0, 0.375, 1.0, 0.375, 1.0, 0.3125, 1.0, 0.5, 1.0, 0.5625, 1.0, 0.5625, 1.0, 0.5, 1.0, 0.3418, 0.4717, 0.25, 0.49, 0.1582, 0.4717, 0.08029, 0.4197, 0.02827, 0.3418, 0.01, 0.25, 0.02827, 0.1582, 0.08029, 0.08029, 0.1582, 0.02827, 0.25, 0.01, 0.3418, 0.02827, 0.4197, 0.08029, 0.4717, 0.1582, 0.49, 0.25, 0.4717, 0.3418, 0.4197, 0.4197, 0.8125, 0.5, 0.8125, 0.7518, 0.75, 0.7518, 0.75, 0.5, 0.5625, 0.5, 0.5625, 0.7518, 0.5, 0.7518, 0.5, 0.5, 0.3125, 0.5, 0.3125, 0.7518, 0.25, 0.7518, 0.25, 0.5, 0.0625, 0.5, 0.0625, 0.7518, 0.0, 0.7518, 0.0, 0.5, 0.6875, 1.0, 0.75, 1.0, 0.75, 1.0, 0.6875, 1.0, 0.375, 0.7518, 0.375, 1.0, 0.3125, 1.0, 0.3125, 0.7518, 0.625, 0.7518, 0.625, 1.0, 0.5625, 1.0, 0.5625, 0.7518, 0.875, 0.7518, 0.875, 1.0, 0.8125, 1.0, 0.8125, 0.7518, 0.125, 0.6948, 0.375, 0.6948, 0.375, 0.75, 0.125, 0.75, 0.375, 0.05518, 0.625, 0.05518, 0.625, 0.25, 0.375, 0.25, 0.875, 0.5, 0.875, 0.7518, 0.8125, 0.7518, 0.8125, 0.5, 0.375, 0.5, 0.625, 0.5, 0.625, 0.75, 0.375, 0.75, 0.875, 1.0, 0.9375, 1.0, 0.9375, 1.0, 0.875, 1.0, 0.9375, 0.5, 0.9375, 0.7518, 0.875, 0.7518, 0.875, 0.5, 0.75, 0.49, 0.8418, 0.4717, 0.9197, 0.4197, 0.9717, 0.3418, 0.99, 0.25, 0.9717, 0.1582, 0.9197, 0.08029, 0.8418, 0.02827, 0.75, 0.01, 0.6582, 0.02827, 0.5803, 0.08029, 0.5283, 0.1582, 0.51, 0.25, 0.5283, 0.3418, 0.5803, 0.4197, 0.6582, 0.4717, 0.8158, 0.5, 0.875, 0.5, 0.875, 0.75, 0.8158, 0.75, 0.375, 0.75, 0.625, 0.75, 0.625, 1.0, 0.375, 1.0, 0.9375, 0.7518, 0.9375, 1.0, 0.875, 1.0, 0.875, 0.7518, 0.6875, 0.7518, 0.6875, 1.0, 0.625, 1.0, 0.625, 0.7518, 0.4375, 0.7518, 0.4375, 1.0, 0.375, 1.0, 0.375, 0.7518, 0.1875, 0.7518, 0.1875, 1.0, 0.125, 1.0, 0.125, 0.7518, 0.75, 0.5, 0.6875, 0.5, 0.6875, 0.5, 0.75, 0.5, 0.25, 0.5, 0.25, 0.7518, 0.1875, 0.7518, 0.1875, 0.5, 0.5, 0.5, 0.5, 0.7518, 0.4375, 0.7518, 0.4375, 0.5, 0.75, 0.5, 0.75, 0.7518, 0.6875, 0.7518, 0.6875, 0.5, 1.0, 0.5, 1.0, 0.7518, 0.9375, 0.7518, 0.9375, 0.5, 0.8125, 1.0, 0.875, 1.0, 0.875, 1.0, 0.8125, 1.0, 0.625, 1.0, 0.6875, 1.0, 0.6875, 1.0, 0.625, 1.0, 0.4375, 1.0, 0.5, 1.0, 0.5, 1.0, 0.4375, 1.0, 0.125, 0.5, 0.0625, 0.5, 0.0625, 0.5, 0.125, 0.5, 0.375, 0.3092, 0.625, 0.3092, 0.625, 0.5, 0.375, 0.5, 0.3125, 0.7518, 0.3125, 1.0, 0.25, 1.0, 0.25, 0.7518, 0.375, 0.9408, 0.625, 0.9408, 0.625, 0.9408, 0.375, 0.9408, 0.9375, 1.0, 1.0, 1.0, 1.0, 1.0, 0.9375, 1.0, 0.125, 0.5, 0.125, 0.7518, 0.0625, 0.7518, 0.0625, 0.5, 0.25, 1.0, 0.3125, 1.0, 0.3125, 1.0, 0.25, 1.0, 0.625, 0.6948, 0.875, 0.6948, 0.875, 0.75, 0.625, 0.75, 0.625, 0.5, 0.625, 0.7518, 0.5625, 0.7518, 0.5625, 0.5, 0.5625, 0.7518, 0.5625, 1.0, 0.5, 1.0, 0.5, 0.7518, 0.125, 1.0, 0.1875, 1.0, 0.1875, 1.0, 0.125, 1.0, 0.375, 1.0, 0.4375, 1.0, 0.4375, 1.0, 0.375, 1.0, 0.125, 0.7518, 0.125, 1.0, 0.0625, 1.0, 0.0625, 0.7518, 0.375, 0.25, 0.625, 0.25, 0.625, 0.5, 0.375, 0.5, 0.0, 1.0, 0.0625, 1.0, 0.0625, 1.0, 0.0, 1.0, 0.375, 0.5, 0.375, 0.7518, 0.3125, 0.7518, 0.3125, 0.5, 0.8125, 0.7518, 0.8125, 1.0, 0.75, 1.0, 0.75, 0.7518, 0.375, 0.0, 0.625, 0.0, 0.625, 0.25, 0.375, 0.25, 0.25, 0.7518, 0.25, 1.0, 0.1875, 1.0, 0.1875, 0.7518, 0.1842, 0.5, 0.375, 0.5, 0.375, 0.75, 0.1842, 0.75, 0.1875, 1.0, 0.25, 1.0, 0.25, 1.0, 0.1875, 1.0, 0.1875, 0.5, 0.1875, 0.7518, 0.125, 0.7518, 0.125, 0.5, 0.875, 0.5, 0.8125, 0.5, 0.8125, 0.5, 0.875, 0.5, 1.0, 0.7518, 1.0, 1.0, 0.9375, 1.0, 0.9375, 0.7518, 0.6875, 0.5, 0.6875, 0.7518, 0.625, 0.7518, 0.625, 0.5, 0.5, 0.7518, 0.5, 1.0, 0.4375, 1.0, 0.4375, 0.7518, 0.4375, 0.5, 0.375, 0.5, 0.375, 0.5, 0.4375, 0.5, 0.0625, 1.0, 0.125, 1.0, 0.125, 1.0, 0.0625, 1.0, 0.0625, 0.7518, 0.0625, 1.0, 0.0, 1.0, 0.0, 0.7518, 0.375, 0.6948, 0.625, 0.6948, 0.625, 0.75, 0.375, 0.75, 0.75, 1.0, 0.8125, 1.0, 0.8125, 1.0, 0.75, 1.0, 0.4375, 0.5, 0.4375, 0.7518, 0.375, 0.7518, 0.375, 0.5, 0.75, 0.7518, 0.75, 1.0, 0.6875, 1.0, 0.6875, 0.7518, 0.625, 0.5, 0.8158, 0.5, 0.8158, 0.75, 0.625, 0.75, 0.125, 0.5, 0.1842, 0.5, 0.1842, 0.75, 0.125, 0.75, 0.375, 0.75, 0.625, 0.75, 0.625, 0.9408, 0.375, 0.9408, 0.375, 0.25, 0.625, 0.25, 0.625, 0.3092, 0.375, 0.3092, 0.375, 0.9408, 0.625, 0.9408, 0.625, 1.0, 0.375, 1.0, 0.625, 0.0, 0.375, 0.0, 0.375, 0.0, 0.625, 0.0, 0.125, 0.75, 0.1842, 0.75, 0.1842, 0.75, 0.125, 0.75, 0.8158, 0.75, 0.875, 0.75, 0.875, 0.75, 0.8158, 0.75, 0.625, 0.5, 0.875, 0.5, 0.875, 0.6948, 0.625, 0.6948, 0.125, 0.5, 0.375, 0.5, 0.375, 0.6948, 0.125, 0.6948, 0.375, 0.5, 0.625, 0.5, 0.625, 0.6948, 0.375, 0.6948, 0.375, 0.0, 0.625, 0.0, 0.625, 0.05518, 0.375, 0.05518, 0.625, 0.5, 0.8158, 0.5, 0.8158, 0.75, 0.625, 0.75, 0.125, 0.5, 0.1842, 0.5, 0.1842, 0.75, 0.125, 0.75, 0.375, 0.75, 0.625, 0.75, 0.625, 0.9408, 0.375, 0.9408, 0.375, 0.25, 0.625, 0.25, 0.625, 0.3092, 0.375, 0.3092, 0.375, 0.9408, 0.625, 0.9408, 0.625, 1.0, 0.375, 1.0, 0.625, 0.0, 0.375, 0.0, 0.375, 0.0, 0.625, 0.0, 0.125, 0.75, 0.1842, 0.75, 0.1842, 0.75, 0.125, 0.75, 0.8158, 0.75, 0.875, 0.75, 0.875, 0.75, 0.8158, 0.75, 0.625, 0.5, 0.875, 0.5, 0.875, 0.6948, 0.625, 0.6948, 0.125, 0.5, 0.375, 0.5, 0.375, 0.6948, 0.125, 0.6948, 0.375, 0.5, 0.625, 0.5, 0.625, 0.6948, 0.375, 0.6948, 0.375, 0.0, 0.625, 0.0, 0.625, 0.05518, 0.375, 0.05518])
me_cube_009.use_remesh_fix_poles = True
me_cube_009.use_remesh_preserve_attributes = False
me_cube_009.update()
me_cube_010 = bpy.data.meshes.new('Cube.010')
me_cube_010.from_pydata([(-1.0, -1.0, -1.0), (-1.0, -1.0, 1.0), (-1.0, 1.0, -1.0), (-1.0, 1.0, 1.0), (1.0, -1.0, -1.0), (1.0, -1.0, 1.0), (1.0, 1.0, -1.0), (1.0, 1.0, 1.0)], [], [(0, 1, 3, 2), (2, 3, 7, 6), (6, 7, 5, 4), (4, 5, 1, 0), (2, 6, 4, 0), (7, 3, 1, 5)])
_uv = me_cube_010.uv_layers.new(name='UVMap')
_uv.uv.foreach_set('vector', [0.375, 0.0, 0.625, 0.0, 0.625, 0.25, 0.375, 0.25, 0.375, 0.25, 0.625, 0.25, 0.625, 0.5, 0.375, 0.5, 0.375, 0.5, 0.625, 0.5, 0.625, 0.75, 0.375, 0.75, 0.375, 0.75, 0.625, 0.75, 0.625, 1.0, 0.375, 1.0, 0.125, 0.5, 0.375, 0.5, 0.375, 0.75, 0.125, 0.75, 0.625, 0.5, 0.875, 0.5, 0.875, 0.75, 0.625, 0.75])
me_cube_010.use_remesh_fix_poles = True
me_cube_010.use_remesh_preserve_attributes = False
me_cube_010.update()

# ---- objects
ob_cube_003 = bpy.data.objects.new('Cube.003', me_cube_009)
ob_cube = bpy.data.objects.new('Cube', me_cube_010)

# ---- transforms, parenting, visibility, modifiers, constraints
ob_cube_003.location = (0.1103, 0.6881, 0.03086)
ob_cube_003.scale = (0.01167, 0.01167, 0.01167)
ob_cube.location = (0.8857, 0.4, 0.3781)
ob_cube.scale = (0.8242, 0.3236, 0.01371)

# ---- collection membership
col_collection.objects.link(ob_cube_003)
col_collection.objects.link(ob_cube)

# ---- scene / render settings (as saved in the file)
scene.frame_start = 1; scene.frame_end = 250; scene.frame_set(0)
scene.render.engine = 'BLENDER_EEVEE_NEXT'
scene.cycles.use_denoising = False
scene.cycles.samples = 128
scene.cycles.sampling_pattern = 'TABULATED_SOBOL'
scene.cycles.use_adaptive_sampling = False
scene.cycles.use_light_tree = False
scene.view_settings.view_transform = 'Filmic'
bpy.context.view_layer.update()

# ---- added for rendering (the .blend has no active camera and no usable light): camera, sun
cam_auto = bpy.data.cameras.new('AutoCamera')
cam_auto.lens = 50.0
cam_auto.sensor_width = 36.0
cam_auto.clip_end = 1000.0
ob_auto_camera = bpy.data.objects.new('AutoCamera', cam_auto)
scene.collection.objects.link(ob_auto_camera)
ob_auto_camera.location = (2.5677, -1.61845, 1.53196)
ob_auto_camera.rotation_euler = (1.09748, -7.21219e-08, 0.694738)
scene.camera = ob_auto_camera
light_auto_sun = bpy.data.lights.new('AutoSun', 'SUN')
light_auto_sun.energy = 3.0
light_auto_sun.angle = 0.0523599
ob_auto_sun = bpy.data.objects.new('AutoSun', light_auto_sun)
scene.collection.objects.link(ob_auto_sun)
ob_auto_sun.rotation_euler = (0.872665, 0.174533, 0.523599)
bpy.context.view_layer.update()
